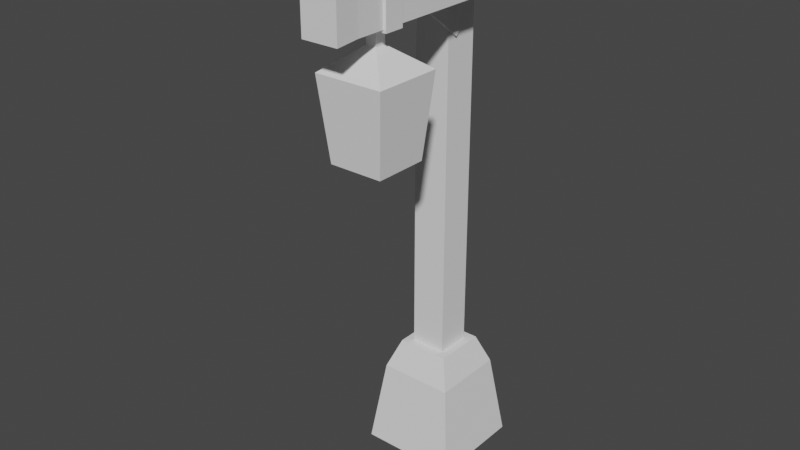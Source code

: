 # Source: c59ea8c2-3d73-4cb7-adec-43c72ca0399d_lamp.blend  (saved by Blender 2.81.16; exported with 4.5.12 LTS)
import bpy
from mathutils import Matrix  # noqa: F401  (used for matrix-valued properties, if any)

bpy.ops.wm.read_factory_settings(use_empty=True)
scene = bpy.context.scene
scene.name = 'Scene'

# ---- collections
col_collection = bpy.data.collections.new('Collection'); scene.collection.children.link(col_collection)

# ---- world
world_world = bpy.data.worlds.new('World'); scene.world = world_world
world_world.use_nodes = True; world_world.node_tree.nodes.clear()
_N = world_world.node_tree.nodes; _L = world_world.node_tree.links
n0 = _N.new('ShaderNodeOutputWorld'); n0.name = 'World Output'; n0.location = (300, 300)
n1 = _N.new('ShaderNodeBackground'); n1.name = 'Background'; n1.location = (10, 300)
n1.inputs[0].default_value = (0.05088, 0.05088, 0.05088, 1.0)
_L.new(n1.outputs[0], n0.inputs[0])
n0.is_active_output = True
world_world.color = (0.05088, 0.05088, 0.05088)
world_world.use_sun_shadow = False
world_world.sun_shadow_jitter_overblur = 0.0

# ---- meshes
me_cube_001 = bpy.data.meshes.new('Cube.001')
me_cube_001.from_pydata([(-0.0969, -0.0969, -0.035), (-0.03638, -0.03638, 0.035), (-0.0969, 0.0969, -0.035), (-0.03638, 0.03638, 0.035), (0.0969, -0.0969, -0.035), (0.03638, -0.03638, 0.035), (0.0969, 0.0969, -0.035), (0.03638, 0.03638, 0.035), (-0.035, -0.035, -0.02034), (-0.035, 0.035, -0.02034), (0.035, 0.035, -0.02034), (0.035, -0.035, -0.02034), (-0.05187, 0.05187, -0.02034), (0.05187, 0.05187, -0.02034), (0.05187, -0.05187, -0.02034), (-0.05187, -0.05187, -0.02034), (-0.07404, 0.07404, -0.02406), (0.07404, 0.07404, -0.02406), (0.07404, -0.07404, -0.02406), (-0.07404, -0.07404, -0.02406), (-0.035, -0.035, 0.03146), (-0.035, 0.035, 0.03146), (0.035, 0.035, 0.03146), (0.035, -0.035, 0.03146), (0.03184, -0.3813, 0.02587), (0.03184, -0.3813, 0.03041), (0.03274, 0.0963, 0.02593), (0.03274, 0.0963, 0.03035), (0.102, -0.3813, 0.02587), (0.102, -0.3813, 0.03041), (0.1011, 0.0963, 0.02593), (0.1011, 0.0963, 0.03035), (0.03441, 0.05054, 0.02604), (0.03441, 0.05054, 0.03024), (0.09948, 0.05054, 0.02604), (0.09948, 0.05054, 0.03024), (0.03441, -0.3339, 0.02604), (0.09948, -0.3339, 0.03024), (0.03441, -0.3339, 0.03024), (0.09948, -0.3339, 0.02604), (0.03441, -0.2785, 0.03024), (0.09948, -0.2785, 0.02604), (0.03441, -0.2785, 0.02604), (0.09948, -0.2785, 0.03024), (0.03441, -0.2403, 0.03024), (0.09948, -0.2403, 0.02604), (0.03441, -0.2403, 0.02604), (0.09948, -0.2403, 0.03024), (0.02926, -0.2403, 0.02571), (0.02926, -0.2785, 0.02571), (0.1046, -0.2403, 0.03058), (0.1046, -0.2785, 0.03058), (0.1046, -0.2785, 0.02571), (0.02926, -0.2785, 0.03058), (0.02926, -0.2403, 0.03058), (0.1046, -0.2403, 0.02571), (0.02826, -0.1324, 0.02642), (0.02826, -0.1162, 0.02769), (0.03408, -0.01854, 0.0205), (0.03408, -0.00232, 0.02176), (0.03462, -0.1324, 0.02642), (0.03462, -0.1162, 0.02769), (0.03955, -0.01851, 0.02055), (0.03955, -0.002296, 0.02182), (0.03398, -0.05453, 0.02242), (0.0288, -0.09443, 0.02446), (0.0288, -0.07821, 0.02573), (0.03398, -0.03831, 0.02369), (0.03518, -0.09438, 0.02446), (0.03944, -0.0545, 0.02248), (0.03944, -0.03829, 0.02374), (0.03518, -0.07816, 0.02573), (0.01545, -0.3101, 0.01125), (0.05611, -0.2694, 0.02384), (0.01545, -0.208, 0.01125), (0.05611, -0.2486, 0.02384), (0.1176, -0.3101, 0.01125), (0.07694, -0.2694, 0.02384), (0.1176, -0.208, 0.01125), (0.07694, -0.2486, 0.02384), (0.0009307, -0.3246, 0.02115), (0.0009307, -0.1934, 0.02115), (0.1321, -0.1934, 0.02115), (0.1321, -0.3246, 0.02115), (0.05611, -0.2694, 0.02574), (0.05611, -0.2486, 0.02574), (0.07694, -0.2486, 0.02574), (0.07694, -0.2694, 0.02574)], [], [(20, 1, 3, 21), (21, 3, 7, 22), (22, 7, 5, 23), (23, 5, 1, 20), (7, 3, 1, 5), (14, 11, 8, 15), (13, 10, 11, 14), (12, 9, 10, 13), (15, 8, 9, 12), (19, 15, 12, 16), (16, 12, 13, 17), (17, 13, 14, 18), (18, 14, 15, 19), (4, 18, 19, 0), (6, 17, 18, 4), (2, 16, 17, 6), (0, 19, 16, 2), (11, 23, 20, 8), (10, 22, 23, 11), (9, 21, 22, 10), (8, 20, 21, 9), (32, 33, 27, 26), (26, 27, 31, 30), (39, 37, 29, 28), (28, 29, 25, 24), (36, 39, 28, 24), (37, 38, 25, 29), (31, 27, 33, 35), (26, 30, 34, 32), (30, 31, 35, 34), (46, 44, 33, 32), (24, 25, 38, 36), (43, 40, 38, 37), (42, 41, 39, 36), (41, 43, 37, 39), (46, 45, 55, 48), (43, 41, 52, 51), (44, 46, 48, 54), (36, 38, 40, 42), (35, 33, 44, 47), (32, 34, 45, 46), (34, 35, 47, 45), (40, 43, 51, 53), (55, 50, 51, 52), (48, 55, 52, 49), (50, 54, 53, 51), (49, 53, 54, 48), (42, 40, 53, 49), (41, 42, 49, 52), (45, 47, 50, 55), (47, 44, 54, 50), (64, 67, 59, 58), (58, 59, 63, 62), (68, 71, 61, 60), (60, 61, 57, 56), (65, 68, 60, 56), (71, 66, 57, 61), (63, 59, 67, 70), (70, 67, 66, 71), (58, 62, 69, 64), (64, 69, 68, 65), (62, 63, 70, 69), (69, 70, 71, 68), (56, 57, 66, 65), (65, 66, 67, 64), (72, 80, 81, 74), (74, 81, 82, 78), (78, 82, 83, 76), (76, 83, 80, 72), (74, 78, 76, 72), (73, 77, 87, 84), (73, 75, 81, 80), (75, 79, 82, 81), (79, 77, 83, 82), (77, 73, 80, 83), (79, 75, 85, 86), (77, 79, 86, 87), (75, 73, 84, 85)])
_uv = me_cube_001.uv_layers.new(name='UVMap')
_uv.uv.foreach_set('vector', [0.9101, 0.731, 0.9791, 0.7287, 0.9791, 0.8539, 0.9101, 0.8516, 0.9131, 0.8683, 0.9821, 0.8659, 0.9821, 0.9912, 0.9131, 0.9889, 0.9101, 0.731, 0.9166, 0.7287, 0.9166, 0.8539, 0.9101, 0.8516, 0.9131, 0.8683, 0.9196, 0.8659, 0.9196, 0.9912, 0.9131, 0.9889, 0.2598, 0.4506, 0.2598, 0.3253, 0.3851, 0.3253, 0.3851, 0.4506, 0.5343, 0.4602, 0.5633, 0.4892, 0.5633, 0.6098, 0.5343, 0.6388, 0.4749, 0.3766, 0.4459, 0.3476, 0.4459, 0.227, 0.4749, 0.198, 0.5343, 0.4602, 0.5633, 0.4892, 0.5633, 0.6098, 0.5343, 0.6388, 0.4749, 0.3766, 0.4459, 0.3476, 0.4459, 0.227, 0.4749, 0.198, 0.5136, 0.4148, 0.4749, 0.3766, 0.4749, 0.198, 0.5136, 0.1598, 0.4956, 0.422, 0.5343, 0.4602, 0.5343, 0.6388, 0.4956, 0.677, 0.5136, 0.4148, 0.4749, 0.3766, 0.4749, 0.198, 0.5136, 0.1598, 0.4956, 0.422, 0.5343, 0.4602, 0.5343, 0.6388, 0.4956, 0.677, 0.4519, 0.3827, 0.4956, 0.422, 0.4956, 0.677, 0.4519, 0.7164, 0.5573, 0.4541, 0.5136, 0.4148, 0.5136, 0.1598, 0.5573, 0.1205, 0.4519, 0.3827, 0.4956, 0.422, 0.4956, 0.677, 0.4519, 0.7164, 0.5573, 0.4541, 0.5136, 0.4148, 0.5136, 0.1598, 0.5573, 0.1205, 0.01137, 0.8683, 0.9131, 0.8683, 0.9131, 0.9889, 0.01137, 0.9889, 0.008376, 0.731, 0.9101, 0.731, 0.9101, 0.8516, 0.008376, 0.8516, 0.01137, 0.8683, 0.9131, 0.8683, 0.9131, 0.9889, 0.01137, 0.9889, 0.008377, 0.731, 0.9101, 0.731, 0.9101, 0.8516, 0.008376, 0.8516, 0.3999, 0.2862, 0.3999, 0.06205, 0.4393, 0.05631, 0.4393, 0.2919, 0.06847, 0.3263, 0.2013, 0.3263, 0.2013, 0.4471, 0.06847, 0.4471, 0.06831, 0.062, 0.06831, 0.2861, 0.02752, 0.2949, 0.02752, 0.05318, 0.2013, 0.4471, 0.06847, 0.4471, 0.06847, 0.3263, 0.2013, 0.3263, 0.06831, 0.4682, 0.06831, 0.6924, 0.02752, 0.7012, 0.02752, 0.4594, 0.06831, 0.4682, 0.06831, 0.6924, 0.02752, 0.7012, 0.02752, 0.4594, 0.4393, 0.4626, 0.4393, 0.6982, 0.3999, 0.6924, 0.3999, 0.4683, 0.4393, 0.4626, 0.4393, 0.6982, 0.3999, 0.6924, 0.3999, 0.4683, 0.4393, 0.05631, 0.4393, 0.2919, 0.3999, 0.2862, 0.3999, 0.06205, 0.1495, 0.2862, 0.1495, 0.06204, 0.3999, 0.06205, 0.3999, 0.2862, 0.02752, 0.2949, 0.02752, 0.05318, 0.06831, 0.062, 0.06831, 0.2861, 0.1161, 0.4683, 0.1161, 0.6924, 0.06831, 0.6924, 0.06831, 0.4682, 0.1161, 0.4683, 0.1161, 0.6924, 0.06831, 0.6924, 0.06831, 0.4682, 0.1161, 0.062, 0.1161, 0.2861, 0.06831, 0.2861, 0.06831, 0.062, 0.1495, 0.4683, 0.1495, 0.6924, 0.1473, 0.6949, 0.1473, 0.4657, 0.1161, 0.2861, 0.1161, 0.062, 0.1183, 0.05945, 0.1183, 0.2887, 0.1495, 0.06204, 0.1495, 0.2862, 0.1473, 0.2887, 0.1473, 0.05945, 0.06831, 0.2861, 0.06831, 0.062, 0.1161, 0.062, 0.1161, 0.2861, 0.3999, 0.4683, 0.3999, 0.6924, 0.1495, 0.6924, 0.1495, 0.4683, 0.3999, 0.4683, 0.3999, 0.6924, 0.1495, 0.6924, 0.1495, 0.4683, 0.3999, 0.06205, 0.3999, 0.2862, 0.1495, 0.2862, 0.1495, 0.06204, 0.1161, 0.6924, 0.1161, 0.4683, 0.1183, 0.4657, 0.1183, 0.6949, 0.1473, 0.05945, 0.1473, 0.2887, 0.1183, 0.2887, 0.1183, 0.05945, 0.1473, 0.4657, 0.1473, 0.6949, 0.1183, 0.6949, 0.1183, 0.4657, 0.1473, 0.4657, 0.1473, 0.6949, 0.1183, 0.6949, 0.1183, 0.4657, 0.1183, 0.2887, 0.1183, 0.05945, 0.1473, 0.05945, 0.1473, 0.2887, 0.1161, 0.2861, 0.1161, 0.062, 0.1183, 0.05945, 0.1183, 0.2887, 0.1161, 0.6924, 0.1161, 0.4683, 0.1183, 0.4657, 0.1183, 0.6949, 0.1495, 0.06204, 0.1495, 0.2862, 0.1473, 0.2887, 0.1473, 0.05945, 0.1495, 0.4683, 0.1495, 0.6924, 0.1473, 0.6949, 0.1473, 0.4657, 0.9202, 0.2954, 0.9081, 0.2191, 0.9037, 0.04809, 0.9158, 0.1244, 0.4805, 0.01121, 0.4805, 0.09639, 0.4518, 0.09654, 0.4518, 0.01136, 0.9788, 0.4174, 0.9882, 0.3548, 0.9855, 0.5027, 0.9761, 0.5653, 0.5271, 0.02538, 0.5271, 0.1085, 0.4946, 0.1085, 0.4946, 0.02538, 0.9285, 0.426, 0.956, 0.4241, 0.9638, 0.5884, 0.9364, 0.5901, 0.8845, 0.2706, 0.8554, 0.2685, 0.8637, 0.09467, 0.8927, 0.09647, 0.883, 0.6192, 0.858, 0.6175, 0.8677, 0.4527, 0.8927, 0.4543, 0.8927, 0.4543, 0.8677, 0.4527, 0.8554, 0.2685, 0.8845, 0.2706, 0.931, 0.09671, 0.9546, 0.09516, 0.9638, 0.2507, 0.9402, 0.2523, 0.9402, 0.2523, 0.9638, 0.2507, 0.956, 0.4241, 0.9285, 0.426, 0.9785, 0.1211, 0.9879, 0.05857, 0.9855, 0.1987, 0.9761, 0.2613, 0.9761, 0.2613, 0.9855, 0.1987, 0.9882, 0.3548, 0.9788, 0.4174, 0.9202, 0.6668, 0.9081, 0.5906, 0.9033, 0.4103, 0.9153, 0.4865, 0.9153, 0.4865, 0.9033, 0.4103, 0.9081, 0.2191, 0.9202, 0.2954, 0.6063, 0.692, 0.5826, 0.512, 0.8461, 0.5126, 0.8114, 0.6924, 0.6061, 0.6919, 0.5825, 0.5119, 0.8459, 0.5127, 0.8112, 0.6926, 0.6061, 0.6919, 0.5825, 0.5119, 0.8459, 0.5127, 0.8112, 0.6926, 0.6063, 0.692, 0.5826, 0.512, 0.8461, 0.5126, 0.8114, 0.6924, 0.7542, 0.03575, 0.7542, 0.2116, 0.5783, 0.2116, 0.5783, 0.03575, 0.8194, 0.1559, 0.8194, 0.1918, 0.7894, 0.1918, 0.7894, 0.1559, 0.6937, 0.4013, 0.7355, 0.4014, 0.8461, 0.5126, 0.5826, 0.512, 0.6937, 0.4013, 0.7355, 0.4014, 0.8459, 0.5127, 0.5825, 0.5119, 0.6937, 0.4013, 0.7355, 0.4014, 0.8459, 0.5127, 0.5825, 0.5119, 0.6937, 0.4013, 0.7355, 0.4014, 0.8461, 0.5126, 0.5826, 0.512, 0.8194, 0.08421, 0.8194, 0.1201, 0.7894, 0.1201, 0.7894, 0.08421, 0.8194, 0.04835, 0.8194, 0.08421, 0.7894, 0.08421, 0.7894, 0.04835, 0.8194, 0.1201, 0.8194, 0.1559, 0.7894, 0.1559, 0.7894, 0.1201])
me_cube_001.use_remesh_fix_poles = True
me_cube_001.use_remesh_preserve_attributes = False
me_cube_001.use_mirror_vertex_groups = False
me_cube_001.update()

# ---- objects
ob_lamp = bpy.data.objects.new('lamp', me_cube_001)

# ---- transforms, parenting, visibility, modifiers, constraints
ob_lamp.location = (0.0, 0.0, 0.9582)
ob_lamp.scale = (1.937, 1.937, 29.97)
ob_lamp.lineart.crease_threshold = 0.0

# ---- collection membership
col_collection.objects.link(ob_lamp)

# ---- scene / render settings (as saved in the file)
scene.frame_start = 1; scene.frame_end = 250; scene.frame_set(1)
scene.render.engine = 'BLENDER_EEVEE_NEXT'
scene.cycles.use_denoising = False
scene.cycles.samples = 128
scene.cycles.sampling_pattern = 'TABULATED_SOBOL'
scene.cycles.use_adaptive_sampling = False
scene.cycles.use_light_tree = False
scene.view_settings.view_transform = 'Filmic'
bpy.context.view_layer.update()

# ---- added for rendering (the .blend has no active camera and no usable light): camera, sun
cam_auto = bpy.data.cameras.new('AutoCamera')
cam_auto.lens = 50.0
cam_auto.sensor_width = 36.0
cam_auto.clip_end = 1000.0
ob_auto_camera = bpy.data.objects.new('AutoCamera', cam_auto)
scene.collection.objects.link(ob_auto_camera)
ob_auto_camera.location = (2.19519, -2.86872, 2.68706)
ob_auto_camera.rotation_euler = (1.09748, -7.21219e-08, 0.694738)
scene.camera = ob_auto_camera
light_auto_sun = bpy.data.lights.new('AutoSun', 'SUN')
light_auto_sun.energy = 3.0
light_auto_sun.angle = 0.0523599
ob_auto_sun = bpy.data.objects.new('AutoSun', light_auto_sun)
scene.collection.objects.link(ob_auto_sun)
ob_auto_sun.rotation_euler = (0.872665, 0.174533, 0.523599)
bpy.context.view_layer.update()
